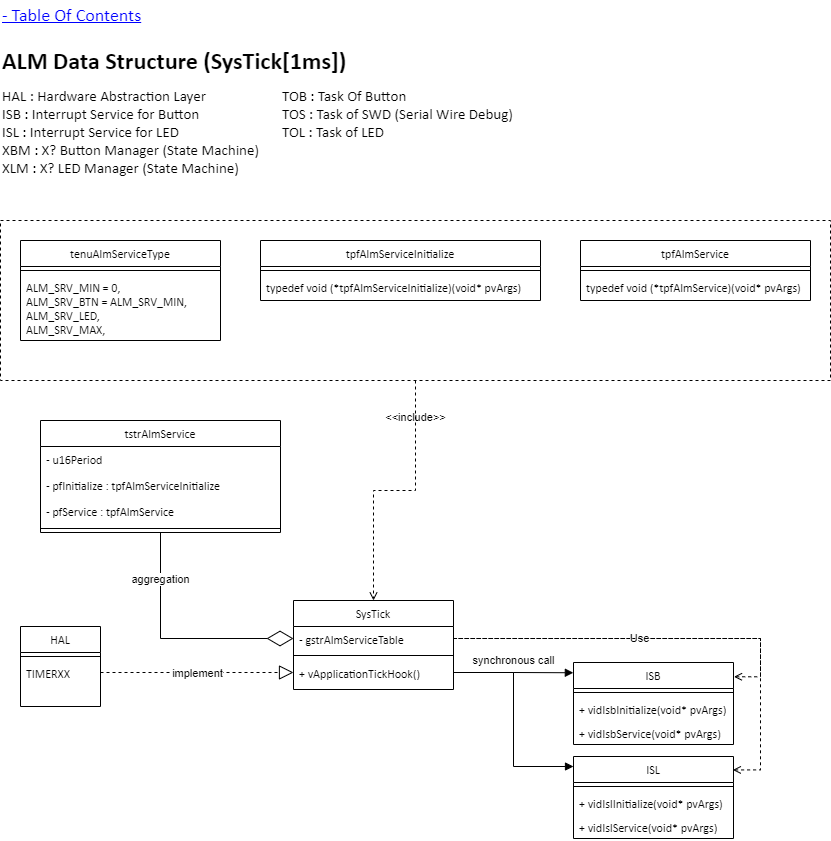

The diagram above was exported from draw.io. Its source (the exported page's mxGraphModel, read from the mxfile embedded in the PNG):
<mxGraphModel dx="1674" dy="844" grid="1" gridSize="10" guides="1" tooltips="1" connect="1" arrows="1" fold="1" page="1" pageScale="1" pageWidth="1654" pageHeight="1169" math="0" shadow="0">
  <root>
    <mxCell id="0" />
    <mxCell id="1" parent="0" />
    <mxCell id="npdudLizhrZokO_PPbRS-31" value="tenuAlmServiceType" style="swimlane;fontStyle=0;align=center;verticalAlign=top;childLayout=stackLayout;horizontal=1;startSize=26;horizontalStack=0;resizeParent=1;resizeLast=0;collapsible=1;marginBottom=0;rounded=0;shadow=0;strokeWidth=1;fontFamily=Calibri;" parent="1" vertex="1">
      <mxGeometry x="60" y="240" width="200" height="100" as="geometry">
        <mxRectangle x="40" y="240" width="170" height="26" as="alternateBounds" />
      </mxGeometry>
    </mxCell>
    <mxCell id="npdudLizhrZokO_PPbRS-33" value="" style="line;html=1;strokeWidth=1;align=left;verticalAlign=middle;spacingTop=-1;spacingLeft=3;spacingRight=3;rotatable=0;labelPosition=right;points=[];portConstraint=eastwest;fontFamily=Calibri;" parent="npdudLizhrZokO_PPbRS-31" vertex="1">
      <mxGeometry y="26" width="200" height="8" as="geometry" />
    </mxCell>
    <mxCell id="PCsS7zfD3iBX98cN-4-8-11" value="ALM_SRV_MIN = 0,&#10;ALM_SRV_BTN = ALM_SRV_MIN,&#10;ALM_SRV_LED,&#10;ALM_SRV_MAX," style="text;align=left;verticalAlign=top;spacingLeft=4;spacingRight=4;overflow=hidden;rotatable=0;points=[[0,0.5],[1,0.5]];portConstraint=eastwest;fontFamily=Calibri;" parent="npdudLizhrZokO_PPbRS-31" vertex="1">
      <mxGeometry y="34" width="200" height="66" as="geometry" />
    </mxCell>
    <mxCell id="MOLNaCRlUQmX6Axn7L7W-1" value="&lt;h1 style=&quot;margin-top: 0px;&quot;&gt;ALM Data Structure (SysTick[1ms])&lt;/h1&gt;" style="text;html=1;whiteSpace=wrap;overflow=hidden;rounded=0;fontFamily=Calibri;" parent="1" vertex="1">
      <mxGeometry x="40" y="40" width="420" height="50" as="geometry" />
    </mxCell>
    <mxCell id="MOLNaCRlUQmX6Axn7L7W-2" value="&lt;span style=&quot;font-size: 15px;&quot;&gt;HAL : Hardware Abstraction Layer&lt;/span&gt;&lt;div style=&quot;font-size: 15px;&quot;&gt;&lt;span style=&quot;font-size: 15px;&quot;&gt;ISB : Interrupt Service for Button&lt;/span&gt;&lt;/div&gt;&lt;div style=&quot;font-size: 15px;&quot;&gt;&lt;div style=&quot;font-size: 15px;&quot;&gt;&lt;span style=&quot;font-size: 15px;&quot;&gt;ISL : Interrupt Service for LED&lt;/span&gt;&lt;/div&gt;&lt;div style=&quot;font-size: 15px;&quot;&gt;&lt;span style=&quot;font-size: 15px;&quot;&gt;XBM : X? Button Manager (State Machine)&lt;/span&gt;&lt;/div&gt;&lt;div style=&quot;font-size: 15px;&quot;&gt;&lt;span style=&quot;font-size: 15px;&quot;&gt;XLM : X? LED Manager&amp;nbsp;&lt;/span&gt;(State Machine)&lt;/div&gt;&lt;/div&gt;&lt;div style=&quot;font-size: 15px;&quot;&gt;&lt;span style=&quot;font-size: 15px;&quot;&gt;&lt;br style=&quot;font-size: 15px;&quot;&gt;&lt;/span&gt;&lt;/div&gt;" style="text;html=1;align=left;verticalAlign=top;whiteSpace=wrap;rounded=0;fontFamily=Calibri;labelBackgroundColor=default;fontSize=15;" parent="1" vertex="1">
      <mxGeometry x="40" y="80" width="260" height="100" as="geometry" />
    </mxCell>
    <mxCell id="MOLNaCRlUQmX6Axn7L7W-3" value="&lt;div style=&quot;font-size: 15px;&quot;&gt;&lt;span style=&quot;font-size: 15px;&quot;&gt;TOB : Task Of Button&lt;/span&gt;&lt;/div&gt;&lt;div style=&quot;font-size: 15px;&quot;&gt;&lt;span style=&quot;font-size: 15px;&quot;&gt;TOS : Task of SWD (Serial Wire Debug)&lt;/span&gt;&lt;/div&gt;&lt;div style=&quot;font-size: 15px;&quot;&gt;TOL : Task of LED&lt;span style=&quot;font-size: 15px;&quot;&gt;&lt;br&gt;&lt;/span&gt;&lt;/div&gt;" style="text;html=1;align=left;verticalAlign=top;whiteSpace=wrap;rounded=0;fontFamily=Calibri;labelBackgroundColor=default;fontSize=15;" parent="1" vertex="1">
      <mxGeometry x="320" y="80" width="260" height="80" as="geometry" />
    </mxCell>
    <mxCell id="PCsS7zfD3iBX98cN-4-8-24" value="tpfAlmServiceInitialize" style="swimlane;fontStyle=0;align=center;verticalAlign=top;childLayout=stackLayout;horizontal=1;startSize=26;horizontalStack=0;resizeParent=1;resizeLast=0;collapsible=1;marginBottom=0;rounded=0;shadow=0;strokeWidth=1;fontFamily=Calibri;" parent="1" vertex="1">
      <mxGeometry x="300" y="240" width="280" height="60" as="geometry">
        <mxRectangle x="440" y="400" width="170" height="26" as="alternateBounds" />
      </mxGeometry>
    </mxCell>
    <mxCell id="PCsS7zfD3iBX98cN-4-8-25" value="" style="line;html=1;strokeWidth=1;align=left;verticalAlign=middle;spacingTop=-1;spacingLeft=3;spacingRight=3;rotatable=0;labelPosition=right;points=[];portConstraint=eastwest;fontFamily=Calibri;" parent="PCsS7zfD3iBX98cN-4-8-24" vertex="1">
      <mxGeometry y="26" width="280" height="8" as="geometry" />
    </mxCell>
    <mxCell id="PCsS7zfD3iBX98cN-4-8-26" value="typedef void (*tpfAlmServiceInitialize)(void* pvArgs)" style="text;align=left;verticalAlign=top;spacingLeft=4;spacingRight=4;overflow=hidden;rotatable=0;points=[[0,0.5],[1,0.5]];portConstraint=eastwest;fontFamily=Calibri;" parent="PCsS7zfD3iBX98cN-4-8-24" vertex="1">
      <mxGeometry y="34" width="280" height="26" as="geometry" />
    </mxCell>
    <mxCell id="3Iz6LogmUk_vfCsuW31i-1" value="HAL" style="swimlane;fontStyle=0;align=center;verticalAlign=top;childLayout=stackLayout;horizontal=1;startSize=26;horizontalStack=0;resizeParent=1;resizeLast=0;collapsible=1;marginBottom=0;rounded=0;shadow=0;strokeWidth=1;fontFamily=Calibri;" parent="1" vertex="1">
      <mxGeometry x="60" y="626" width="80" height="80" as="geometry">
        <mxRectangle x="40" y="560" width="160" height="26" as="alternateBounds" />
      </mxGeometry>
    </mxCell>
    <mxCell id="3Iz6LogmUk_vfCsuW31i-5" value="" style="line;html=1;strokeWidth=1;align=left;verticalAlign=middle;spacingTop=-1;spacingLeft=3;spacingRight=3;rotatable=0;labelPosition=right;points=[];portConstraint=eastwest;fontFamily=Calibri;" parent="3Iz6LogmUk_vfCsuW31i-1" vertex="1">
      <mxGeometry y="26" width="80" height="8" as="geometry" />
    </mxCell>
    <mxCell id="lgy8L8aZcJibx2Bf2fBC-1" value="TIMERXX" style="text;align=left;verticalAlign=top;spacingLeft=4;spacingRight=4;overflow=hidden;rotatable=0;points=[[0,0.5],[1,0.5]];portConstraint=eastwest;fontFamily=Calibri;" parent="3Iz6LogmUk_vfCsuW31i-1" vertex="1">
      <mxGeometry y="34" width="80" height="24" as="geometry" />
    </mxCell>
    <mxCell id="7cwPURhj6fQND21dLYq8-7" value="tstrAlmService" style="swimlane;fontStyle=0;align=center;verticalAlign=top;childLayout=stackLayout;horizontal=1;startSize=26;horizontalStack=0;resizeParent=1;resizeLast=0;collapsible=1;marginBottom=0;rounded=0;shadow=0;strokeWidth=1;fontFamily=Calibri;" parent="1" vertex="1">
      <mxGeometry x="80" y="420" width="240" height="112" as="geometry">
        <mxRectangle x="280" y="320" width="160" height="26" as="alternateBounds" />
      </mxGeometry>
    </mxCell>
    <mxCell id="7cwPURhj6fQND21dLYq8-9" value="- u16Period" style="text;align=left;verticalAlign=top;spacingLeft=4;spacingRight=4;overflow=hidden;rotatable=0;points=[[0,0.5],[1,0.5]];portConstraint=eastwest;rounded=0;shadow=0;html=0;fontFamily=Calibri;" parent="7cwPURhj6fQND21dLYq8-7" vertex="1">
      <mxGeometry y="26" width="240" height="26" as="geometry" />
    </mxCell>
    <mxCell id="7cwPURhj6fQND21dLYq8-10" value="- pfInitialize : tpfAlmServiceInitialize " style="text;align=left;verticalAlign=top;spacingLeft=4;spacingRight=4;overflow=hidden;rotatable=0;points=[[0,0.5],[1,0.5]];portConstraint=eastwest;rounded=0;shadow=0;html=0;fontFamily=Calibri;" parent="7cwPURhj6fQND21dLYq8-7" vertex="1">
      <mxGeometry y="52" width="240" height="26" as="geometry" />
    </mxCell>
    <mxCell id="iPKUYUTNSlk6UR1c3JON-24" value="- pfService : tpfAlmService" style="text;align=left;verticalAlign=top;spacingLeft=4;spacingRight=4;overflow=hidden;rotatable=0;points=[[0,0.5],[1,0.5]];portConstraint=eastwest;rounded=0;shadow=0;html=0;fontFamily=Calibri;" parent="7cwPURhj6fQND21dLYq8-7" vertex="1">
      <mxGeometry y="78" width="240" height="26" as="geometry" />
    </mxCell>
    <mxCell id="7cwPURhj6fQND21dLYq8-11" value="" style="line;html=1;strokeWidth=1;align=left;verticalAlign=middle;spacingTop=-1;spacingLeft=3;spacingRight=3;rotatable=0;labelPosition=right;points=[];portConstraint=eastwest;fontFamily=Calibri;" parent="7cwPURhj6fQND21dLYq8-7" vertex="1">
      <mxGeometry y="104" width="240" height="8" as="geometry" />
    </mxCell>
    <mxCell id="wjU-ygEiLNbbINR5YT6y-1" value="SysTick" style="swimlane;fontStyle=0;align=center;verticalAlign=top;childLayout=stackLayout;horizontal=1;startSize=26;horizontalStack=0;resizeParent=1;resizeLast=0;collapsible=1;marginBottom=0;rounded=0;shadow=0;strokeWidth=1;fontFamily=Calibri;" parent="1" vertex="1">
      <mxGeometry x="333" y="600" width="160" height="89" as="geometry">
        <mxRectangle x="40" y="560" width="160" height="26" as="alternateBounds" />
      </mxGeometry>
    </mxCell>
    <mxCell id="Q9N7Ca2VVoV5_ImOTPx4-2" value="- gstrAlmServiceTable" style="text;align=left;verticalAlign=top;spacingLeft=4;spacingRight=4;overflow=hidden;rotatable=0;points=[[0,0.5],[1,0.5]];portConstraint=eastwest;fontFamily=Calibri;" parent="wjU-ygEiLNbbINR5YT6y-1" vertex="1">
      <mxGeometry y="26" width="160" height="24" as="geometry" />
    </mxCell>
    <mxCell id="wjU-ygEiLNbbINR5YT6y-3" value="" style="line;html=1;strokeWidth=1;align=left;verticalAlign=middle;spacingTop=-1;spacingLeft=3;spacingRight=3;rotatable=0;labelPosition=right;points=[];portConstraint=eastwest;fontFamily=Calibri;" parent="wjU-ygEiLNbbINR5YT6y-1" vertex="1">
      <mxGeometry y="50" width="160" height="10" as="geometry" />
    </mxCell>
    <mxCell id="wjU-ygEiLNbbINR5YT6y-4" value="+ vApplicationTickHook()" style="text;align=left;verticalAlign=top;spacingLeft=4;spacingRight=4;overflow=hidden;rotatable=0;points=[[0,0.5],[1,0.5]];portConstraint=eastwest;fontFamily=Calibri;" parent="wjU-ygEiLNbbINR5YT6y-1" vertex="1">
      <mxGeometry y="60" width="160" height="24" as="geometry" />
    </mxCell>
    <mxCell id="iPKUYUTNSlk6UR1c3JON-1" value="tpfAlmService" style="swimlane;fontStyle=0;align=center;verticalAlign=top;childLayout=stackLayout;horizontal=1;startSize=26;horizontalStack=0;resizeParent=1;resizeLast=0;collapsible=1;marginBottom=0;rounded=0;shadow=0;strokeWidth=1;fontFamily=Calibri;" parent="1" vertex="1">
      <mxGeometry x="620" y="240" width="230" height="60" as="geometry">
        <mxRectangle x="440" y="400" width="170" height="26" as="alternateBounds" />
      </mxGeometry>
    </mxCell>
    <mxCell id="iPKUYUTNSlk6UR1c3JON-2" value="" style="line;html=1;strokeWidth=1;align=left;verticalAlign=middle;spacingTop=-1;spacingLeft=3;spacingRight=3;rotatable=0;labelPosition=right;points=[];portConstraint=eastwest;fontFamily=Calibri;" parent="iPKUYUTNSlk6UR1c3JON-1" vertex="1">
      <mxGeometry y="26" width="230" height="8" as="geometry" />
    </mxCell>
    <mxCell id="iPKUYUTNSlk6UR1c3JON-3" value="typedef void (*tpfAlmService)(void* pvArgs)" style="text;align=left;verticalAlign=top;spacingLeft=4;spacingRight=4;overflow=hidden;rotatable=0;points=[[0,0.5],[1,0.5]];portConstraint=eastwest;fontFamily=Calibri;" parent="iPKUYUTNSlk6UR1c3JON-1" vertex="1">
      <mxGeometry y="34" width="230" height="26" as="geometry" />
    </mxCell>
    <mxCell id="a-bsupvqRlCjdpBBSMyy-1" value="aggregation" style="endArrow=diamondThin;endFill=0;endSize=24;html=1;rounded=0;entryX=0;entryY=0.5;entryDx=0;entryDy=0;exitX=0.5;exitY=1;exitDx=0;exitDy=0;edgeStyle=orthogonalEdgeStyle;" parent="1" source="7cwPURhj6fQND21dLYq8-7" target="Q9N7Ca2VVoV5_ImOTPx4-2" edge="1">
      <mxGeometry x="-0.6056" width="160" relative="1" as="geometry">
        <mxPoint x="269.97" y="349.998" as="sourcePoint" />
        <mxPoint x="289.97" y="635.44" as="targetPoint" />
        <mxPoint as="offset" />
        <Array as="points">
          <mxPoint x="200" y="638" />
        </Array>
      </mxGeometry>
    </mxCell>
    <mxCell id="a-bsupvqRlCjdpBBSMyy-3" value="" style="endArrow=block;dashed=1;endFill=0;endSize=12;html=1;rounded=0;exitX=1;exitY=0.5;exitDx=0;exitDy=0;entryX=0;entryY=0.5;entryDx=0;entryDy=0;" parent="1" source="lgy8L8aZcJibx2Bf2fBC-1" target="wjU-ygEiLNbbINR5YT6y-4" edge="1">
      <mxGeometry width="160" relative="1" as="geometry">
        <mxPoint x="550" y="530" as="sourcePoint" />
        <mxPoint x="710" y="530" as="targetPoint" />
      </mxGeometry>
    </mxCell>
    <mxCell id="a-bsupvqRlCjdpBBSMyy-5" value="implement" style="edgeLabel;html=1;align=center;verticalAlign=middle;resizable=0;points=[];" parent="a-bsupvqRlCjdpBBSMyy-3" vertex="1" connectable="0">
      <mxGeometry x="0.14" y="-5" relative="1" as="geometry">
        <mxPoint x="-14" y="-5" as="offset" />
      </mxGeometry>
    </mxCell>
    <mxCell id="WCuxqAivoTXE98Rc3fFo-4" value="ISB" style="swimlane;fontStyle=0;align=center;verticalAlign=top;childLayout=stackLayout;horizontal=1;startSize=26;horizontalStack=0;resizeParent=1;resizeLast=0;collapsible=1;marginBottom=0;rounded=0;shadow=0;strokeWidth=1;fontFamily=Calibri;" parent="1" vertex="1">
      <mxGeometry x="613" y="662" width="160" height="82" as="geometry">
        <mxRectangle x="40" y="560" width="160" height="26" as="alternateBounds" />
      </mxGeometry>
    </mxCell>
    <mxCell id="WCuxqAivoTXE98Rc3fFo-5" value="" style="line;html=1;strokeWidth=1;align=left;verticalAlign=middle;spacingTop=-1;spacingLeft=3;spacingRight=3;rotatable=0;labelPosition=right;points=[];portConstraint=eastwest;fontFamily=Calibri;" parent="WCuxqAivoTXE98Rc3fFo-4" vertex="1">
      <mxGeometry y="26" width="160" height="8" as="geometry" />
    </mxCell>
    <mxCell id="WCuxqAivoTXE98Rc3fFo-6" value="+ vidIsbInitialize(void* pvArgs)" style="text;align=left;verticalAlign=top;spacingLeft=4;spacingRight=4;overflow=hidden;rotatable=0;points=[[0,0.5],[1,0.5]];portConstraint=eastwest;fontFamily=Calibri;" parent="WCuxqAivoTXE98Rc3fFo-4" vertex="1">
      <mxGeometry y="34" width="160" height="24" as="geometry" />
    </mxCell>
    <mxCell id="WCuxqAivoTXE98Rc3fFo-10" value="+ vidIsbService(void* pvArgs)" style="text;align=left;verticalAlign=top;spacingLeft=4;spacingRight=4;overflow=hidden;rotatable=0;points=[[0,0.5],[1,0.5]];portConstraint=eastwest;fontFamily=Calibri;" parent="WCuxqAivoTXE98Rc3fFo-4" vertex="1">
      <mxGeometry y="58" width="160" height="24" as="geometry" />
    </mxCell>
    <mxCell id="WCuxqAivoTXE98Rc3fFo-11" value="ISL" style="swimlane;fontStyle=0;align=center;verticalAlign=top;childLayout=stackLayout;horizontal=1;startSize=26;horizontalStack=0;resizeParent=1;resizeLast=0;collapsible=1;marginBottom=0;rounded=0;shadow=0;strokeWidth=1;fontFamily=Calibri;" parent="1" vertex="1">
      <mxGeometry x="613" y="756" width="160" height="82" as="geometry">
        <mxRectangle x="40" y="560" width="160" height="26" as="alternateBounds" />
      </mxGeometry>
    </mxCell>
    <mxCell id="WCuxqAivoTXE98Rc3fFo-12" value="" style="line;html=1;strokeWidth=1;align=left;verticalAlign=middle;spacingTop=-1;spacingLeft=3;spacingRight=3;rotatable=0;labelPosition=right;points=[];portConstraint=eastwest;fontFamily=Calibri;" parent="WCuxqAivoTXE98Rc3fFo-11" vertex="1">
      <mxGeometry y="26" width="160" height="8" as="geometry" />
    </mxCell>
    <mxCell id="WCuxqAivoTXE98Rc3fFo-13" value="+ vidIslInitialize(void* pvArgs)" style="text;align=left;verticalAlign=top;spacingLeft=4;spacingRight=4;overflow=hidden;rotatable=0;points=[[0,0.5],[1,0.5]];portConstraint=eastwest;fontFamily=Calibri;" parent="WCuxqAivoTXE98Rc3fFo-11" vertex="1">
      <mxGeometry y="34" width="160" height="24" as="geometry" />
    </mxCell>
    <mxCell id="WCuxqAivoTXE98Rc3fFo-14" value="+ vidIslService(void* pvArgs)" style="text;align=left;verticalAlign=top;spacingLeft=4;spacingRight=4;overflow=hidden;rotatable=0;points=[[0,0.5],[1,0.5]];portConstraint=eastwest;fontFamily=Calibri;" parent="WCuxqAivoTXE98Rc3fFo-11" vertex="1">
      <mxGeometry y="58" width="160" height="24" as="geometry" />
    </mxCell>
    <mxCell id="WCuxqAivoTXE98Rc3fFo-15" value="" style="html=1;verticalAlign=bottom;labelBackgroundColor=none;endArrow=block;endFill=1;rounded=0;exitX=1;exitY=0.5;exitDx=0;exitDy=0;entryX=-0.001;entryY=0.125;entryDx=0;entryDy=0;edgeStyle=orthogonalEdgeStyle;entryPerimeter=0;" parent="1" source="wjU-ygEiLNbbINR5YT6y-4" target="WCuxqAivoTXE98Rc3fFo-4" edge="1">
      <mxGeometry width="160" relative="1" as="geometry">
        <mxPoint x="563" y="450" as="sourcePoint" />
        <mxPoint x="723" y="450" as="targetPoint" />
      </mxGeometry>
    </mxCell>
    <mxCell id="WCuxqAivoTXE98Rc3fFo-21" value="synchronous call" style="edgeLabel;html=1;align=center;verticalAlign=middle;resizable=0;points=[];" parent="WCuxqAivoTXE98Rc3fFo-15" vertex="1" connectable="0">
      <mxGeometry x="0.3706" y="1" relative="1" as="geometry">
        <mxPoint x="-22" y="-12" as="offset" />
      </mxGeometry>
    </mxCell>
    <mxCell id="WCuxqAivoTXE98Rc3fFo-16" value="" style="html=1;verticalAlign=bottom;labelBackgroundColor=none;endArrow=block;endFill=1;rounded=0;exitX=1;exitY=0.5;exitDx=0;exitDy=0;entryX=0;entryY=0.122;entryDx=0;entryDy=0;edgeStyle=orthogonalEdgeStyle;entryPerimeter=0;" parent="1" source="wjU-ygEiLNbbINR5YT6y-4" target="WCuxqAivoTXE98Rc3fFo-11" edge="1">
      <mxGeometry width="160" relative="1" as="geometry">
        <mxPoint x="503" y="656" as="sourcePoint" />
        <mxPoint x="623" y="656" as="targetPoint" />
      </mxGeometry>
    </mxCell>
    <mxCell id="WCuxqAivoTXE98Rc3fFo-29" value="Use" style="endArrow=none;endSize=12;dashed=1;html=1;rounded=0;entryX=1;entryY=0.5;entryDx=0;entryDy=0;exitX=1.003;exitY=0.174;exitDx=0;exitDy=0;edgeStyle=orthogonalEdgeStyle;startArrow=open;startFill=0;endFill=0;exitPerimeter=0;" parent="1" source="WCuxqAivoTXE98Rc3fFo-4" target="Q9N7Ca2VVoV5_ImOTPx4-2" edge="1">
      <mxGeometry width="160" relative="1" as="geometry">
        <mxPoint x="653" y="592" as="sourcePoint" />
        <mxPoint x="533" y="499" as="targetPoint" />
        <Array as="points">
          <mxPoint x="800" y="676" />
          <mxPoint x="800" y="638" />
        </Array>
      </mxGeometry>
    </mxCell>
    <mxCell id="WCuxqAivoTXE98Rc3fFo-30" value="" style="endArrow=none;endSize=12;dashed=1;html=1;rounded=0;entryX=1;entryY=0.5;entryDx=0;entryDy=0;exitX=0.996;exitY=0.164;exitDx=0;exitDy=0;edgeStyle=orthogonalEdgeStyle;startArrow=open;startFill=0;endFill=0;exitPerimeter=0;" parent="1" source="WCuxqAivoTXE98Rc3fFo-11" target="Q9N7Ca2VVoV5_ImOTPx4-2" edge="1">
      <mxGeometry width="160" relative="1" as="geometry">
        <mxPoint x="783" y="658" as="sourcePoint" />
        <mxPoint x="533" y="499" as="targetPoint" />
        <Array as="points">
          <mxPoint x="800" y="769" />
          <mxPoint x="800" y="638" />
        </Array>
      </mxGeometry>
    </mxCell>
    <UserObject label="- Table Of Contents" link="data:page/id,uyasw3Yiyek08_nCWmJ0" id="DJRH82hrhZAlrS5agoUF-1">
      <mxCell style="text;html=1;align=left;verticalAlign=middle;whiteSpace=wrap;rounded=0;fontStyle=4;fontFamily=Calibri;fontSize=18;fontColor=#0000FF;" parent="1" vertex="1">
        <mxGeometry x="40" width="240" height="30" as="geometry" />
      </mxCell>
    </UserObject>
    <mxCell id="bJ5G_MObC_15xGeyCCeV-3" value="&amp;lt;&amp;lt;include&amp;gt;&amp;gt;" style="html=1;verticalAlign=bottom;labelBackgroundColor=none;endArrow=open;endFill=0;dashed=1;rounded=0;exitX=0.5;exitY=1;exitDx=0;exitDy=0;entryX=0.5;entryY=0;entryDx=0;entryDy=0;edgeStyle=orthogonalEdgeStyle;" parent="1" source="m8Yl1TBIgIRFBf8ZteYk-2" target="wjU-ygEiLNbbINR5YT6y-1" edge="1">
      <mxGeometry x="-0.6484" width="160" relative="1" as="geometry">
        <mxPoint x="413.15999999999985" y="381.5999999999999" as="sourcePoint" />
        <mxPoint x="460" y="720" as="targetPoint" />
        <mxPoint as="offset" />
      </mxGeometry>
    </mxCell>
    <mxCell id="m8Yl1TBIgIRFBf8ZteYk-2" value="" style="rounded=0;whiteSpace=wrap;html=1;fillColor=none;dashed=1;" parent="1" vertex="1">
      <mxGeometry x="40" y="220" width="830" height="160" as="geometry" />
    </mxCell>
  </root>
</mxGraphModel>